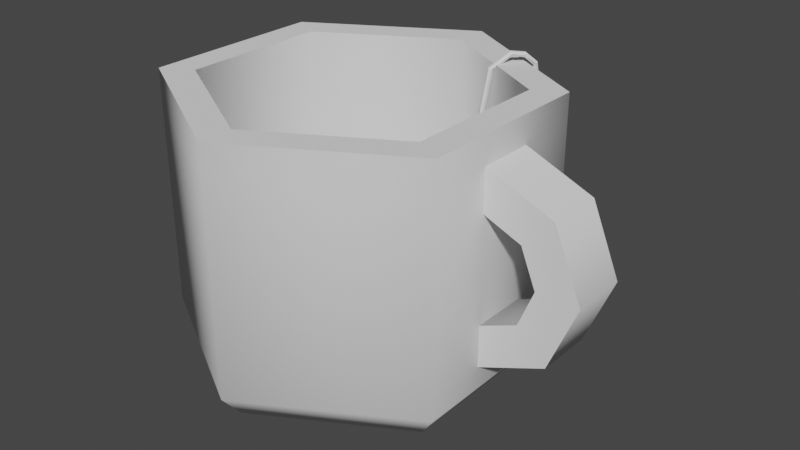 # Source: mug.blend  (saved by Blender 3.6.11; exported with 4.5.12 LTS)
import bpy
from mathutils import Matrix  # noqa: F401  (used for matrix-valued properties, if any)

bpy.ops.wm.read_factory_settings(use_empty=True)
scene = bpy.context.scene
scene.name = 'Scene'

# ---- collections
col_collection = bpy.data.collections.new('Collection'); scene.collection.children.link(col_collection)

# ---- node groups
ng_auto_smooth = bpy.data.node_groups.new('Auto Smooth', 'GeometryNodeTree')
_s = ng_auto_smooth.interface.new_socket(name='Geometry', in_out='OUTPUT', socket_type='NodeSocketGeometry')
_s = ng_auto_smooth.interface.new_socket(name='Geometry', in_out='INPUT', socket_type='NodeSocketGeometry')
_s = ng_auto_smooth.interface.new_socket(name='Angle', in_out='INPUT', socket_type='NodeSocketFloat')
_s.subtype = 'ANGLE'
_s.min_value = 0.0
_s.max_value = 3.142
ng_auto_smooth.is_modifier = True
_N = ng_auto_smooth.nodes; _L = ng_auto_smooth.links
n0 = _N.new('NodeGroupOutput'); n0.name = 'Group Output'; n0.location = (480, -100)
n1 = _N.new('NodeGroupInput'); n1.name = 'Group Input'; n1.location = (-420, -300)
n2 = _N.new('NodeGroupInput'); n2.name = 'Group Input.001'; n2.location = (-60, -100)
n3 = _N.new('GeometryNodeSetShadeSmooth'); n3.name = 'Set Shade Smooth'; n3.location = (120, -100)
n3.domain = 'EDGE'
n4 = _N.new('GeometryNodeSetShadeSmooth'); n4.name = 'Set Shade Smooth.001'; n4.location = (300, -100)
n5 = _N.new('GeometryNodeInputMeshEdgeAngle'); n5.name = 'Edge Angle'; n5.location = (-420, -220)
n6 = _N.new('GeometryNodeInputEdgeSmooth'); n6.name = 'Is Edge Smooth'; n6.location = (-60, -160)
n7 = _N.new('GeometryNodeInputShadeSmooth'); n7.name = 'Is Face Smooth'; n7.location = (-240, -340)
n8 = _N.new('FunctionNodeBooleanMath'); n8.name = 'Boolean Math'; n8.location = (-60, -220)
n9 = _N.new('FunctionNodeCompare'); n9.name = 'Compare'; n9.location = (-240, -180)
n9.operation = 'LESS_EQUAL'
_L.new(n5.outputs[0], n9.inputs[0])
_L.new(n4.outputs[0], n0.inputs[0])
_L.new(n1.outputs[1], n9.inputs[1])
_L.new(n9.outputs[0], n8.inputs[0])
_L.new(n7.outputs[0], n8.inputs[1])
_L.new(n2.outputs[0], n3.inputs[0])
_L.new(n6.outputs[0], n3.inputs[1])
_L.new(n3.outputs[0], n4.inputs[0])
_L.new(n8.outputs[0], n3.inputs[2])
n0.is_active_output = True

# ---- world
world_world = bpy.data.worlds.new('World'); scene.world = world_world
world_world.use_nodes = True; world_world.node_tree.nodes.clear()
_N = world_world.node_tree.nodes; _L = world_world.node_tree.links
n0 = _N.new('ShaderNodeOutputWorld'); n0.name = 'World Output'; n0.location = (300, 300)
n1 = _N.new('ShaderNodeBackground'); n1.name = 'Background'; n1.location = (10, 300)
n1.inputs[0].default_value = (0.05088, 0.05088, 0.05088, 1.0)
_L.new(n1.outputs[0], n0.inputs[0])
n0.is_active_output = True
world_world.color = (0.05088, 0.05088, 0.05088)
world_world.use_sun_shadow = False
world_world.sun_shadow_jitter_overblur = 0.0

# ---- meshes
me_plane_003 = bpy.data.meshes.new('Plane.003')
me_plane_003.from_pydata([(-0.1128, -0.1876, 0.0), (0.1128, -0.1876, 0.0), (-0.1128, 0.1876, 0.0), (0.1128, 0.1876, 0.0), (-0.1176, 0.1955, 0.01482), (-0.1176, -0.1955, 0.01482), (0.1176, -0.1955, 0.01482), (0.1176, 0.1955, 0.01482), (0.08121, 0.1401, 0.396), (0.08121, -0.1401, 0.396), (0.115, -0.1401, 0.396), (0.115, 0.1401, 0.396), (-0.0634, 0.1678, 0.2054), (0.1163, 0.1678, 0.2054), (0.1163, -0.1678, 0.2054), (-0.0634, -0.1678, 0.2054), (0.08922, 0.1275, 0.4248), (0.07862, 0.1401, 0.4123), (0.07862, -0.1401, 0.4123), (0.08922, -0.1275, 0.4248), (0.1175, -0.1401, 0.4123), (0.1069, -0.1275, 0.4248), (0.1175, 0.1401, 0.4123), (0.1069, 0.1275, 0.4248), (0.0, -0.2132, 0.0), (0.0, 0.2132, 0.0), (0.0, -0.2222, 0.01482), (0.0, 0.2222, 0.01482), (0.09808, -0.1592, 0.396), (0.09808, 0.1592, 0.396), (0.02644, -0.1907, 0.2054), (0.02644, 0.1907, 0.2054), (0.09808, -0.1592, 0.4123), (0.09808, -0.1449, 0.4248), (0.09808, 0.1592, 0.4123), (0.09808, 0.1449, 0.4248)], [], [(24, 25, 3, 1), (31, 12, 8, 29), (25, 2, 4, 27), (24, 1, 6, 26), (1, 3, 7, 6), (2, 0, 5, 4), (30, 14, 10, 28), (14, 13, 11, 10), (12, 15, 9, 8), (4, 5, 15, 12), (6, 7, 13, 14), (26, 6, 14, 30), (27, 4, 12, 31), (29, 8, 17, 34), (33, 21, 23, 35), (28, 10, 20, 32), (10, 11, 22, 20), (17, 18, 19, 16), (32, 20, 21, 33), (20, 22, 23, 21), (34, 17, 16, 35), (8, 9, 18, 17), (22, 34, 35, 23), (18, 32, 33, 19), (9, 28, 32, 18), (19, 33, 35, 16), (11, 29, 34, 22), (7, 27, 31, 13), (5, 26, 30, 15), (15, 30, 28, 9), (0, 24, 26, 5), (3, 25, 27, 7), (13, 31, 29, 11), (0, 2, 25, 24)])
me_plane_003.polygons.foreach_set('use_smooth', [True] * 34)
_uv = me_plane_003.uv_layers.new(name='UVMap')
_uv.uv.foreach_set('vector', [0.5, 0.0, 0.5, 1.0, 1.0, 1.0, 1.0, 0.0, 0.5, 1.0, 0.0, 1.0, 0.0, 1.0, 0.5, 1.0, 0.5, 1.0, 0.0, 1.0, 0.0, 1.0, 0.5, 1.0, 0.5, 0.0, 1.0, 0.0, 1.0, 0.0, 0.5, 0.0, 1.0, 0.0, 1.0, 1.0, 1.0, 1.0, 1.0, 0.0, 0.0, 1.0, 0.0, 0.0, 0.0, 0.0, 0.0, 1.0, 0.5, 0.0, 1.0, 0.0, 1.0, 0.0, 0.5, 0.0, 1.0, 0.0, 1.0, 1.0, 1.0, 1.0, 1.0, 0.0, 0.0, 1.0, 0.0, 0.0, 0.0, 0.0, 0.0, 1.0, 0.0, 1.0, 0.0, 0.0, 0.0, 0.0, 0.0, 1.0, 1.0, 0.0, 1.0, 1.0, 1.0, 1.0, 1.0, 0.0, 0.5, 0.0, 1.0, 0.0, 1.0, 0.0, 0.5, 0.0, 0.5, 1.0, 0.0, 1.0, 0.0, 1.0, 0.5, 1.0, 0.5, 1.0, 0.0, 1.0, 0.0, 1.0, 0.5, 1.0, 0.5, 0.04488, 0.7067, 0.04488, 0.7067, 0.9551, 0.5, 0.9551, 0.5, 0.0, 1.0, 0.0, 1.0, 0.0, 0.5, 0.0, 1.0, 0.0, 1.0, 1.0, 1.0, 1.0, 1.0, 0.0, 0.0, 1.0, 0.0, 0.0, 0.2933, 0.04488, 0.2933, 0.9551, 0.5, 0.0, 1.0, 0.0, 0.7067, 0.04488, 0.5, 0.04488, 1.0, 0.0, 1.0, 1.0, 0.7067, 0.9551, 0.7067, 0.04488, 0.5, 1.0, 0.0, 1.0, 0.2933, 0.9551, 0.5, 0.9551, 0.0, 1.0, 0.0, 0.0, 0.0, 0.0, 0.0, 1.0, 1.0, 1.0, 0.5, 1.0, 0.5, 0.9551, 0.7067, 0.9551, 0.0, 0.0, 0.5, 0.0, 0.5, 0.04488, 0.2933, 0.04488, 0.0, 0.0, 0.5, 0.0, 0.5, 0.0, 0.0, 0.0, 0.2933, 0.04488, 0.5, 0.04488, 0.5, 0.9551, 0.2933, 0.9551, 1.0, 1.0, 0.5, 1.0, 0.5, 1.0, 1.0, 1.0, 1.0, 1.0, 0.5, 1.0, 0.5, 1.0, 1.0, 1.0, 0.0, 0.0, 0.5, 0.0, 0.5, 0.0, 0.0, 0.0, 0.0, 0.0, 0.5, 0.0, 0.5, 0.0, 0.0, 0.0, 0.0, 0.0, 0.5, 0.0, 0.5, 0.0, 0.0, 0.0, 1.0, 1.0, 0.5, 1.0, 0.5, 1.0, 1.0, 1.0, 1.0, 1.0, 0.5, 1.0, 0.5, 1.0, 1.0, 1.0, 0.0, 0.0, 0.0, 1.0, 0.5, 1.0, 0.5, 0.0])
me_plane_003.update()
me_circle_001 = bpy.data.meshes.new('Circle.001')
me_circle_001.from_pydata([(0.0, 1.0, 0.0), (-0.866, 0.5, 0.0), (-0.866, -0.5, 0.0), (0.0, -1.0, 0.0), (0.866, -0.5, 0.0), (0.866, 0.5, 0.0), (0.0, 1.136, 0.162), (-0.9841, 0.5682, 0.162), (-0.9841, -0.5682, 0.162), (0.0, -1.136, 0.162), (0.9841, -0.5682, 0.162), (0.9841, 0.5682, 0.162), (0.0, 1.136, 1.448), (-0.9841, 0.5682, 1.448), (-0.9841, -0.5682, 1.448), (0.0, -1.136, 1.448), (0.9841, -0.5682, 1.448), (0.9841, 0.5682, 1.448), (0.0, 1.136, 1.65), (-0.9841, 0.5682, 1.65), (-0.9841, -0.5682, 1.65), (0.0, -1.136, 1.65), (0.9841, -0.5682, 1.65), (0.9841, 0.5682, 1.65), (0.0, 0.9252, 1.65), (-0.8013, 0.4626, 1.65), (-0.8013, -0.4626, 1.65), (0.0, -0.9252, 1.65), (0.8013, -0.4626, 1.65), (0.8013, 0.4626, 1.65), (0.0, 0.9252, 0.3577), (-0.8013, 0.4626, 0.3577), (-0.8013, -0.4626, 0.3577), (0.0, -0.9252, 0.3577), (0.8013, -0.4626, 0.3577), (0.8013, 0.4626, 0.3577)], [], [(5, 0, 6, 11), (3, 4, 10, 9), (1, 2, 8, 7), (4, 5, 11, 10), (2, 3, 9, 8), (0, 1, 7, 6), (7, 8, 14, 13), (10, 11, 17, 16), (8, 9, 15, 14), (6, 7, 13, 12), (11, 6, 12, 17), (9, 10, 16, 15), (13, 14, 20, 19), (16, 17, 23, 22), (14, 15, 21, 20), (12, 13, 19, 18), (17, 12, 18, 23), (15, 16, 22, 21), (5, 1, 0), (4, 1, 5), (4, 2, 1), (3, 2, 4), (23, 18, 24, 29), (21, 22, 28, 27), (19, 20, 26, 25), (22, 23, 29, 28), (20, 21, 27, 26), (18, 19, 25, 24), (29, 24, 30, 35), (27, 28, 34, 33), (25, 26, 32, 31), (28, 29, 35, 34), (26, 27, 33, 32), (24, 25, 31, 30), (31, 34, 35, 30), (32, 33, 34, 31)])
me_circle_001.polygons.foreach_set('use_smooth', [True] * 36)
_uv = me_circle_001.uv_layers.new(name='UVMap')
_uv.uv.foreach_set('vector', [0.0, 0.0, 0.0, 0.0, 0.0, 0.0, 0.0, 0.0, 0.0, 0.0, 0.0, 0.0, 0.0, 0.0, 0.0, 0.0, 0.0, 0.0, 0.0, 0.0, 0.0, 0.0, 0.0, 0.0, 0.0, 0.0, 0.0, 0.0, 0.0, 0.0, 0.0, 0.0, 0.0, 0.0, 0.0, 0.0, 0.0, 0.0, 0.0, 0.0, 0.0, 0.0, 0.0, 0.0, 0.0, 0.0, 0.0, 0.0, 0.0, 0.0, 0.0, 0.0, 0.0, 0.0, 0.0, 0.0, 0.0, 0.0, 0.0, 0.0, 0.0, 0.0, 0.0, 0.0, 0.0, 0.0, 0.0, 0.0, 0.0, 0.0, 0.0, 0.0, 0.0, 0.0, 0.0, 0.0, 0.0, 0.0, 0.0, 0.0, 0.0, 0.0, 0.0, 0.0, 0.0, 0.0, 0.0, 0.0, 0.0, 0.0, 0.0, 0.0, 0.0, 0.0, 0.0, 0.0, 0.0, 0.0, 0.0, 0.0, 0.0, 0.0, 0.0, 0.0, 0.0, 0.0, 0.0, 0.0, 0.0, 0.0, 0.0, 0.0, 0.0, 0.0, 0.0, 0.0, 0.0, 0.0, 0.0, 0.0, 0.0, 0.0, 0.0, 0.0, 0.0, 0.0, 0.0, 0.0, 0.0, 0.0, 0.0, 0.0, 0.0, 0.0, 0.0, 0.0, 0.0, 0.0, 0.0, 0.0, 0.0, 0.0, 0.0, 0.0, 0.0, 0.0, 0.0, 0.0, 0.0, 0.0, 0.0, 0.0, 0.0, 0.0, 0.0, 0.0, 0.0, 0.0, 0.0, 0.0, 0.0, 0.0, 0.0, 0.0, 0.0, 0.0, 0.0, 0.0, 0.0, 0.0, 0.0, 0.0, 0.0, 0.0, 0.0, 0.0, 0.0, 0.0, 0.0, 0.0, 0.0, 0.0, 0.0, 0.0, 0.0, 0.0, 0.0, 0.0, 0.0, 0.0, 0.0, 0.0, 0.0, 0.0, 0.0, 0.0, 0.0, 0.0, 0.0, 0.0, 0.0, 0.0, 0.0, 0.0, 0.0, 0.0, 0.0, 0.0, 0.0, 0.0, 0.0, 0.0, 0.0, 0.0, 0.0, 0.0, 0.0, 0.0, 0.0, 0.0, 0.0, 0.0, 0.0, 0.0, 0.0, 0.0, 0.0, 0.0, 0.0, 0.0, 0.0, 0.0, 0.0, 0.0, 0.0, 0.0, 0.0, 0.0, 0.0, 0.0, 0.0, 0.0, 0.0, 0.0, 0.0, 0.0, 0.0, 0.0, 0.0, 0.0, 0.0, 0.0, 0.0, 0.0, 0.0, 0.0, 0.0, 0.0, 0.0, 0.0, 0.0, 0.0, 0.0, 0.0, 0.0, 0.0, 0.0, 0.0, 0.0, 0.0, 0.0, 0.0, 0.0, 0.0, 0.0, 0.0, 0.0, 0.0, 0.0, 0.0])
me_circle_001.update()
me_circle_002 = bpy.data.meshes.new('Circle.002')
me_circle_002.from_pydata([(0.9841, -0.5682, 1.163), (0.9841, 0.5682, 1.163), (0.9841, -0.5682, 1.448), (0.9841, 0.5682, 1.448), (1.216, -0.5682, 1.058), (1.216, 0.5682, 1.058), (1.4, -0.5682, 1.26), (1.4, 0.5682, 1.26), (1.311, -0.5682, 0.8052), (1.311, 0.5682, 0.8052), (1.573, -0.5682, 0.8052), (1.573, 0.5682, 0.8052), (1.216, -0.5682, 0.5523), (1.216, 0.5682, 0.5523), (1.4, -0.5682, 0.3504), (1.4, 0.5682, 0.3504), (0.9841, -0.5682, 0.4476), (0.9841, 0.5682, 0.4476), (0.9841, -0.5682, 0.162), (0.9841, 0.5682, 0.162)], [], [(0, 2, 3, 1), (6, 4, 8, 10), (3, 2, 6, 7), (2, 0, 4, 6), (0, 1, 5, 4), (1, 3, 7, 5), (8, 9, 13, 12), (4, 5, 9, 8), (5, 7, 11, 9), (7, 6, 10, 11), (13, 15, 19, 17), (9, 11, 15, 13), (11, 10, 14, 15), (10, 8, 12, 14), (16, 17, 19, 18), (15, 14, 18, 19), (14, 12, 16, 18), (12, 13, 17, 16)])
me_circle_002.polygons.foreach_set('use_smooth', [True] * 18)
_uv = me_circle_002.uv_layers.new(name='UVMap')
_uv.uv.foreach_set('vector', [0.0, 0.0, 0.0, 0.0, 0.0, 0.0, 0.0, 0.0, 0.0, 0.0, 0.0, 0.0, 0.0, 0.0, 0.0, 0.0, 0.0, 0.0, 0.0, 0.0, 0.0, 0.0, 0.0, 0.0, 0.0, 0.0, 0.0, 0.0, 0.0, 0.0, 0.0, 0.0, 0.0, 0.0, 0.0, 0.0, 0.0, 0.0, 0.0, 0.0, 0.0, 0.0, 0.0, 0.0, 0.0, 0.0, 0.0, 0.0, 0.0, 0.0, 0.0, 0.0, 0.0, 0.0, 0.0, 0.0, 0.0, 0.0, 0.0, 0.0, 0.0, 0.0, 0.0, 0.0, 0.0, 0.0, 0.0, 0.0, 0.0, 0.0, 0.0, 0.0, 0.0, 0.0, 0.0, 0.0, 0.0, 0.0, 0.0, 0.0, 0.0, 0.0, 0.0, 0.0, 0.0, 0.0, 0.0, 0.0, 0.0, 0.0, 0.0, 0.0, 0.0, 0.0, 0.0, 0.0, 0.0, 0.0, 0.0, 0.0, 0.0, 0.0, 0.0, 0.0, 0.0, 0.0, 0.0, 0.0, 0.0, 0.0, 0.0, 0.0, 0.0, 0.0, 0.0, 0.0, 0.0, 0.0, 0.0, 0.0, 0.0, 0.0, 0.0, 0.0, 0.0, 0.0, 0.0, 0.0, 0.0, 0.0, 0.0, 0.0, 0.0, 0.0, 0.0, 0.0, 0.0, 0.0, 0.0, 0.0, 0.0, 0.0, 0.0, 0.0])
me_circle_002.update()
me_plane_004 = bpy.data.meshes.new('Plane.004')
me_plane_004.from_pydata([(-1.0, -1.0, 0.0), (1.0, -1.0, 0.0), (-1.0, 1.0, 0.0), (1.0, 1.0, 0.0), (-1.0, 1.0, -0.09041), (-1.0, -1.0, -0.09041), (1.0, -1.0, -0.09041), (1.0, 1.0, -0.09041)], [], [(0, 2, 3, 1), (5, 6, 7, 4), (2, 0, 5, 4), (3, 2, 4, 7), (0, 1, 6, 5), (1, 3, 7, 6)])
_uv = me_plane_004.uv_layers.new(name='UVMap')
_uv.uv.foreach_set('vector', [0.0, 0.0, 0.0, 1.0, 1.0, 1.0, 1.0, 0.0, 0.0, 0.0, 1.0, 0.0, 1.0, 1.0, 0.0, 1.0, 0.0, 1.0, 0.0, 0.0, 0.0, 0.0, 0.0, 1.0, 1.0, 1.0, 0.0, 1.0, 0.0, 1.0, 1.0, 1.0, 0.0, 0.0, 1.0, 0.0, 1.0, 0.0, 0.0, 0.0, 1.0, 0.0, 1.0, 1.0, 1.0, 1.0, 1.0, 0.0])
me_plane_004.update()
me_circle_003 = bpy.data.meshes.new('Circle.003')
me_circle_003.from_pydata([(0.0, 1.0, 0.0), (-0.866, 0.5, 0.0), (-0.866, -0.5, 0.0), (0.0, -1.0, 0.0), (0.866, -0.5, 0.0), (0.866, 0.5, 0.0), (1.019, 1.88, -44.95), (1.885, 2.38, -44.95), (1.019, 0.8799, -44.95), (1.885, 0.3799, -44.95), (2.751, 0.8799, -44.95), (2.751, 1.88, -44.95), (1.74, 1.701, -50.19), (2.411, 2.201, -49.64), (1.74, 0.7005, -50.19), (2.411, 0.2005, -49.64), (3.082, 0.7005, -49.09), (3.082, 1.701, -49.09), (5.797, 1.701, -53.64), (5.972, 2.201, -52.79), (5.797, 0.7005, -53.64), (5.972, 0.2005, -52.79), (6.147, 0.7005, -51.94), (6.147, 1.701, -51.94), (11.12, 1.701, -54.38), (10.72, 2.201, -53.61), (11.12, 0.7006, -54.38), (10.72, 0.2006, -53.61), (10.32, 0.7006, -52.85), (10.32, 1.701, -52.85), (18.38, 1.689, -49.21), (17.58, 2.189, -48.87), (18.38, 0.6889, -49.21), (17.58, 0.1889, -48.87), (16.79, 0.6889, -48.53), (16.79, 1.689, -48.53), (24.49, 1.494, -12.15), (23.69, 1.994, -11.81), (24.49, 0.4944, -12.15), (23.69, -0.005563, -11.81), (22.9, 0.4944, -11.47), (22.9, 1.494, -11.47)], [], [(0, 1, 4, 5), (2, 3, 4, 1), (11, 10, 16, 17), (8, 6, 12, 14), (5, 4, 10, 11), (3, 2, 8, 9), (1, 0, 7, 6), (0, 5, 11, 7), (4, 3, 9, 10), (2, 1, 6, 8), (15, 14, 20, 21), (17, 16, 22, 23), (9, 8, 14, 15), (6, 7, 13, 12), (7, 11, 17, 13), (10, 9, 15, 16), (22, 21, 27, 28), (19, 23, 29, 25), (12, 13, 19, 18), (13, 17, 23, 19), (16, 15, 21, 22), (14, 12, 18, 20), (27, 26, 32, 33), (29, 28, 34, 35), (20, 18, 24, 26), (23, 22, 28, 29), (21, 20, 26, 27), (18, 19, 25, 24), (34, 33, 39, 40), (31, 35, 41, 37), (24, 25, 31, 30), (25, 29, 35, 31), (28, 27, 33, 34), (26, 24, 30, 32), (37, 41, 40, 36), (38, 36, 40, 39), (32, 30, 36, 38), (35, 34, 40, 41), (33, 32, 38, 39), (30, 31, 37, 36)])
_uv = me_circle_003.uv_layers.new(name='UVMap')
_uv.uv.foreach_set('vector', [0.0, 0.0, 0.0, 0.0, 0.0, 0.0, 0.0, 0.0, 0.0, 0.0, 0.0, 0.0, 0.0, 0.0, 0.0, 0.0, 0.0, 0.0, 0.0, 0.0, 0.0, 0.0, 0.0, 0.0, 0.0, 0.0, 0.0, 0.0, 0.0, 0.0, 0.0, 0.0, 0.0, 0.0, 0.0, 0.0, 0.0, 0.0, 0.0, 0.0, 0.0, 0.0, 0.0, 0.0, 0.0, 0.0, 0.0, 0.0, 0.0, 0.0, 0.0, 0.0, 0.0, 0.0, 0.0, 0.0, 0.0, 0.0, 0.0, 0.0, 0.0, 0.0, 0.0, 0.0, 0.0, 0.0, 0.0, 0.0, 0.0, 0.0, 0.0, 0.0, 0.0, 0.0, 0.0, 0.0, 0.0, 0.0, 0.0, 0.0, 0.0, 0.0, 0.0, 0.0, 0.0, 0.0, 0.0, 0.0, 0.0, 0.0, 0.0, 0.0, 0.0, 0.0, 0.0, 0.0, 0.0, 0.0, 0.0, 0.0, 0.0, 0.0, 0.0, 0.0, 0.0, 0.0, 0.0, 0.0, 0.0, 0.0, 0.0, 0.0, 0.0, 0.0, 0.0, 0.0, 0.0, 0.0, 0.0, 0.0, 0.0, 0.0, 0.0, 0.0, 0.0, 0.0, 0.0, 0.0, 0.0, 0.0, 0.0, 0.0, 0.0, 0.0, 0.0, 0.0, 0.0, 0.0, 0.0, 0.0, 0.0, 0.0, 0.0, 0.0, 0.0, 0.0, 0.0, 0.0, 0.0, 0.0, 0.0, 0.0, 0.0, 0.0, 0.0, 0.0, 0.0, 0.0, 0.0, 0.0, 0.0, 0.0, 0.0, 0.0, 0.0, 0.0, 0.0, 0.0, 0.0, 0.0, 0.0, 0.0, 0.0, 0.0, 0.0, 0.0, 0.0, 0.0, 0.0, 0.0, 0.0, 0.0, 0.0, 0.0, 0.0, 0.0, 0.0, 0.0, 0.0, 0.0, 0.0, 0.0, 0.0, 0.0, 0.0, 0.0, 0.0, 0.0, 0.0, 0.0, 0.0, 0.0, 0.0, 0.0, 0.0, 0.0, 0.0, 0.0, 0.0, 0.0, 0.0, 0.0, 0.0, 0.0, 0.0, 0.0, 0.0, 0.0, 0.0, 0.0, 0.0, 0.0, 0.0, 0.0, 0.0, 0.0, 0.0, 0.0, 0.0, 0.0, 0.0, 0.0, 0.0, 0.0, 0.0, 0.0, 0.0, 0.0, 0.0, 0.0, 0.0, 0.0, 0.0, 0.0, 0.0, 0.0, 0.0, 0.0, 0.0, 0.0, 0.0, 0.0, 0.0, 0.0, 0.0, 0.0, 0.0, 0.0, 0.0, 0.0, 0.0, 0.0, 0.0, 0.0, 0.0, 0.0, 0.0, 0.0, 0.0, 0.0, 0.0, 0.0, 0.0, 0.0, 0.0, 0.0, 0.0, 0.0, 0.0, 0.0, 0.0, 0.0, 0.0, 0.0, 0.0, 0.0, 0.0, 0.0, 0.0, 0.0, 0.0, 0.0, 0.0, 0.0, 0.0, 0.0, 0.0, 0.0, 0.0, 0.0, 0.0, 0.0, 0.0, 0.0, 0.0, 0.0, 0.0, 0.0, 0.0, 0.0, 0.0, 0.0, 0.0, 0.0, 0.0, 0.0, 0.0, 0.0, 0.0, 0.0])
me_circle_003.update()

# ---- objects
ob_plane = bpy.data.objects.new('Plane', me_plane_003)
ob_circle = bpy.data.objects.new('Circle', me_circle_001)
ob_handle = bpy.data.objects.new('handle', me_circle_002)
ob_plane_001 = bpy.data.objects.new('Plane.001', me_plane_004)
ob_circle_001 = bpy.data.objects.new('Circle.001', me_circle_003)

# ---- transforms, parenting, visibility, modifiers, constraints
ob_plane.location = (0.2111, 0.4796, 0.3311)
ob_plane.rotation_euler = (0.0, -0.0, 0.8401)
ob_plane.scale = (1.559, 1.559, 1.559)
_m = ob_plane.modifiers.new('Auto Smooth', 'NODES')
_m.node_group = ng_auto_smooth
_gi = [s.identifier for s in ng_auto_smooth.interface.items_tree if s.item_type == 'SOCKET' and s.in_out == 'INPUT']
_m[_gi[1]] = 0.7191  # Angle
ob_circle.location = (0.0, 0.0, 0.0)
_m = ob_circle.modifiers.new('Auto Smooth', 'NODES')
_m.node_group = ng_auto_smooth
_gi = [s.identifier for s in ng_auto_smooth.interface.items_tree if s.item_type == 'SOCKET' and s.in_out == 'INPUT']
_m[_gi[1]] = 1.168  # Angle
ob_handle.location = (0.0, 0.0, 0.1512)
ob_handle.scale = (1.0, 0.3108, 0.9152)
_m = ob_handle.modifiers.new('Auto Smooth', 'NODES')
_m.node_group = ng_auto_smooth
_gi = [s.identifier for s in ng_auto_smooth.interface.items_tree if s.item_type == 'SOCKET' and s.in_out == 'INPUT']
_m[_gi[1]] = 1.386  # Angle
ob_plane_001.location = (0.5508, 0.9231, 0.5487)
ob_plane_001.rotation_euler = (-1.571, -0.0, -0.5236)
ob_plane_001.scale = (-0.2168, -0.2168, -0.2168)
ob_circle_001.location = (0.5686, 0.9247, 0.7672)
ob_circle_001.rotation_euler = (0.0, -0.0, 0.939)
ob_circle_001.scale = (-0.01753, -0.01753, -0.01753)

# ---- collection membership
col_collection.objects.link(ob_plane)
col_collection.objects.link(ob_circle)
col_collection.objects.link(ob_handle)
col_collection.objects.link(ob_plane_001)
col_collection.objects.link(ob_circle_001)

# ---- scene / render settings (as saved in the file)
scene.frame_start = 1; scene.frame_end = 250; scene.frame_set(13)
scene.render.engine = 'BLENDER_EEVEE_NEXT'
scene.cycles.sampling_pattern = 'TABULATED_SOBOL'
scene.view_settings.view_transform = 'Filmic'
bpy.context.view_layer.update()

# ---- added for rendering (the .blend has no active camera and no usable light): camera, sun
cam_auto = bpy.data.cameras.new('AutoCamera')
cam_auto.lens = 50.0
cam_auto.sensor_width = 36.0
cam_auto.clip_end = 1000.0
ob_auto_camera = bpy.data.objects.new('AutoCamera', cam_auto)
scene.collection.objects.link(ob_auto_camera)
ob_auto_camera.location = (3.83731, -4.25158, 3.69462)
ob_auto_camera.rotation_euler = (1.09748, -7.21219e-08, 0.694738)
scene.camera = ob_auto_camera
light_auto_sun = bpy.data.lights.new('AutoSun', 'SUN')
light_auto_sun.energy = 3.0
light_auto_sun.angle = 0.0523599
ob_auto_sun = bpy.data.objects.new('AutoSun', light_auto_sun)
scene.collection.objects.link(ob_auto_sun)
ob_auto_sun.rotation_euler = (0.872665, 0.174533, 0.523599)
bpy.context.view_layer.update()
